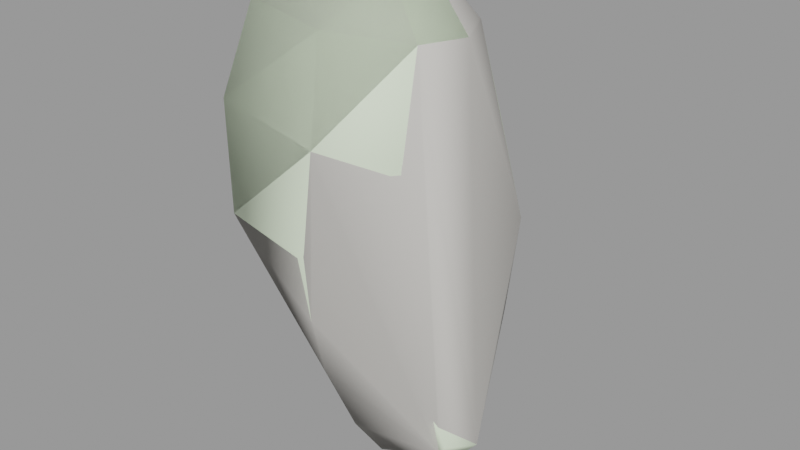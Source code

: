 # Source: random_organ.blend  (saved by Blender 2.92.15; exported with 4.5.12 LTS)
import bpy
from mathutils import Matrix  # noqa: F401  (used for matrix-valued properties, if any)

bpy.ops.wm.read_factory_settings(use_empty=True)
scene = bpy.context.scene
scene.name = 'random_organ.qc'

# ---- materials (node trees are filled in below, after node groups)
mat_demoman_red_gib = bpy.data.materials.new('demoman_red_gib')
mat_demoman_red_gib.use_transparent_shadow = False
mat_demoman_red_gib.diffuse_color = (0.8236, 0.9526, 0.7239, 1.0)
mat_phy = bpy.data.materials.new('  phy')
mat_phy.use_transparent_shadow = False
mat_phy.diffuse_color = (0.6763, 0.6548, 0.6174, 1.0)

# ---- material node trees

# ---- meshes
me_random_organ_reference = bpy.data.meshes.new('random_organ_reference')
me_random_organ_reference.from_pydata([(-0.03786, 0.8093, 53.3), (0.3951, 0.5691, 53.51), (0.001711, 0.02909, 53.08), (0.5958, 0.01749, 53.74), (0.7698, 1.035, 54.47), (-0.0275, 1.48, 54.08), (-0.02744, 1.913, 55.29), (0.4952, -0.5036, 53.96), (1.057, 0.000522, 54.95), (1.187, 1.356, 55.37), (0.1951, 2.017, 56.82), (1.306, 1.466, 56.82), (-0.009028, 1.909, 58.35), (1.005, 1.293, 58.33), (-0.0806, 1.476, 59.63), (0.8538, 1.003, 59.62), (-0.1243, 0.7822, 60.32), (0.5381, 0.5028, 60.33), (1.492, -0.1121, 59.78), (0.9355, -0.09799, 60.46), (1.541, -1.1, 59.94), (0.7954, -0.6677, 60.56), (0.4112, -1.449, 59.97), (1.381, -1.178, 58.51), (0.9859, -0.1895, 58.28), (1.677, 0.07666, 56.77), (1.624, 0.01342, 55.61), (1.883, -0.1228, 55.34), (1.422, -0.1333, 54.81), (2.167, -0.6114, 54.65), (1.942, -0.6165, 54.39), (1.853, -0.9782, 54.55), (1.24, -0.8754, 55.14), (1.469, -0.9809, 55.53), (1.115, -1.042, 55.84), (1.965, -1.03, 54.74), (0.8323, -0.9124, 55.36), (0.16, -1.493, 56.11), (1.189, -1.002, 56.83), (0.03368, -1.52, 57.03), (0.1765, -1.314, 55.31), (0.1385, -0.6924, 54.04), (0.3333, -1.562, 58.53), (-1.285, 1.156, 59.72), (-1.04, 0.07286, 60.44), (-0.8128, 0.6215, 60.39), (-0.08701, -0.03717, 60.57), (-0.6677, -0.5313, 60.5), (0.1008, -0.8419, 60.54), (-1.219, -0.9079, 59.94), (-1.537, -1.201, 58.64), (-1.35, -1.333, 57.11), (-0.8511, -1.127, 56.2), (-0.4799, -0.8431, 55.1), (-0.223, -0.4288, 53.93), (-0.4414, 0.6073, 53.35), (-0.4846, 0.1051, 53.65), (-0.8514, 0.1917, 54.93), (-0.9178, 0.06445, 56.09), (-1.225, -0.03774, 57.18), (-1.788, 0.1133, 58.6), (-1.772, 0.1933, 59.85), (-1.164, 1.358, 58.42), (-0.575, 1.285, 56.88), (-0.9765, 1.345, 55.46), (-0.8084, 1.107, 54.29)], [], [(0, 1, 2), (1, 3, 2), (3, 1, 4), (1, 5, 4), (4, 5, 6), (1, 0, 5), (3, 7, 2), (7, 3, 8), (3, 4, 8), (8, 4, 9), (4, 6, 9), (9, 6, 10), (9, 10, 11), (11, 10, 12), (11, 12, 13), (13, 12, 14), (13, 14, 15), (15, 14, 16), (15, 16, 17), (18, 15, 17), (18, 17, 19), (20, 18, 19), (20, 19, 21), (22, 20, 21), (23, 18, 20), (23, 24, 18), (24, 15, 18), (24, 13, 15), (25, 13, 24), (25, 11, 13), (26, 11, 25), (26, 9, 11), (8, 9, 26), (8, 26, 27), (8, 27, 28), (28, 27, 29), (28, 29, 30), (31, 30, 29), (32, 30, 31), (33, 32, 31), (34, 32, 33), (26, 34, 33), (26, 33, 27), (27, 33, 35), (27, 35, 29), (31, 29, 35), (33, 31, 35), (34, 36, 32), (37, 38, 39), (37, 34, 38), (40, 34, 37), (40, 36, 34), (41, 36, 40), (41, 7, 36), (7, 8, 36), (36, 8, 28), (36, 28, 32), (32, 28, 30), (34, 26, 25), (34, 25, 38), (38, 25, 24), (38, 24, 23), (39, 38, 23), (39, 23, 42), (42, 23, 20), (42, 20, 22), (43, 44, 45), (45, 44, 46), (44, 47, 46), (47, 48, 46), (49, 48, 47), (49, 22, 48), (50, 22, 49), (50, 42, 22), (51, 42, 50), (51, 39, 42), (52, 39, 51), (52, 37, 39), (53, 37, 52), (53, 40, 37), (54, 40, 53), (54, 41, 40), (41, 54, 2), (7, 41, 2), (55, 0, 2), (56, 55, 2), (54, 56, 2), (56, 54, 53), (56, 53, 57), (57, 53, 52), (57, 52, 58), (58, 52, 51), (58, 51, 59), (59, 51, 50), (59, 50, 60), (60, 50, 49), (60, 49, 61), (61, 49, 47), (61, 47, 44), (43, 61, 44), (62, 61, 43), (62, 60, 61), (63, 60, 62), (63, 59, 60), (64, 59, 63), (64, 58, 59), (65, 58, 64), (65, 57, 58), (55, 57, 65), (55, 56, 57), (22, 21, 48), (48, 21, 46), (21, 19, 46), (19, 17, 46), (17, 16, 46), (16, 45, 46), (14, 45, 16), (14, 43, 45), (12, 43, 14), (12, 62, 43), (10, 62, 12), (10, 63, 62), (6, 63, 10), (6, 64, 63), (5, 64, 6), (5, 65, 64), (0, 65, 5), (0, 55, 65)])
me_random_organ_reference.polygons.foreach_set('use_smooth', [True] * 128)
_uv = me_random_organ_reference.uv_layers.new(name='UVMap')
_uv.uv.foreach_set('vector', [0.8331, 0.3296, 0.8232, 0.3321, 0.8496, 0.3176, 0.8815, 0.3044, 0.8687, 0.3119, 0.8496, 0.3176, 0.8687, 0.3119, 0.8815, 0.3044, 0.8848, 0.3133, 0.8815, 0.3044, 0.8929, 0.3102, 0.8848, 0.3133, 0.8848, 0.3133, 0.8929, 0.3102, 0.8961, 0.3179, 0.8815, 0.3044, 0.8914, 0.3019, 0.8929, 0.3102, 0.8687, 0.3119, 0.8639, 0.3187, 0.8496, 0.3176, 0.8639, 0.3187, 0.8687, 0.3119, 0.8749, 0.3199, 0.8687, 0.3119, 0.8848, 0.3133, 0.8749, 0.3199, 0.8749, 0.3199, 0.8848, 0.3133, 0.8876, 0.3216, 0.8848, 0.3133, 0.8961, 0.3179, 0.8876, 0.3216, 0.8876, 0.3216, 0.8961, 0.3179, 0.8986, 0.3266, 0.8876, 0.3216, 0.8986, 0.3266, 0.8915, 0.33, 0.8915, 0.33, 0.8986, 0.3266, 0.9037, 0.3342, 0.8915, 0.33, 0.9037, 0.3342, 0.8968, 0.3393, 0.8968, 0.3393, 0.9037, 0.3342, 0.9083, 0.3414, 0.8968, 0.3393, 0.9083, 0.3414, 0.9001, 0.3474, 0.9001, 0.3474, 0.9083, 0.3414, 0.9146, 0.347, 0.9001, 0.3474, 0.9146, 0.347, 0.9016, 0.3553, 0.8891, 0.3498, 0.9001, 0.3474, 0.9016, 0.3553, 0.8891, 0.3498, 0.9016, 0.3553, 0.8906, 0.3565, 0.8833, 0.3496, 0.8891, 0.3498, 0.8906, 0.3565, 0.8833, 0.3496, 0.8906, 0.3565, 0.8846, 0.3573, 0.8776, 0.3542, 0.8833, 0.3496, 0.8846, 0.3573, 0.8802, 0.3453, 0.8891, 0.3498, 0.8833, 0.3496, 0.8802, 0.3453, 0.8858, 0.348, 0.8891, 0.3498, 0.8858, 0.348, 0.9001, 0.3474, 0.8891, 0.3498, 0.8858, 0.348, 0.8968, 0.3393, 0.9001, 0.3474, 0.883, 0.3337, 0.8968, 0.3393, 0.8858, 0.348, 0.883, 0.3337, 0.8915, 0.33, 0.8968, 0.3393, 0.8794, 0.3271, 0.8915, 0.33, 0.883, 0.3337, 0.8794, 0.3271, 0.8876, 0.3216, 0.8915, 0.33, 0.8749, 0.3199, 0.8876, 0.3216, 0.8794, 0.3271, 0.8749, 0.3199, 0.8794, 0.3271, 0.8788, 0.3271, 0.8749, 0.3199, 0.8788, 0.3271, 0.8759, 0.3227, 0.8759, 0.3227, 0.8788, 0.3271, 0.8765, 0.3267, 0.8759, 0.3227, 0.8765, 0.3267, 0.8753, 0.3252, 0.8742, 0.3269, 0.8753, 0.3252, 0.8765, 0.3267, 0.8724, 0.3276, 0.8753, 0.3252, 0.8742, 0.3269, 0.8743, 0.3302, 0.8724, 0.3276, 0.8742, 0.3269, 0.873, 0.3319, 0.8724, 0.3276, 0.8743, 0.3302, 0.8794, 0.3271, 0.873, 0.3319, 0.8743, 0.3302, 0.8794, 0.3271, 0.8743, 0.3302, 0.8788, 0.3271, 0.8788, 0.3271, 0.8743, 0.3302, 0.8748, 0.328, 0.8788, 0.3271, 0.8748, 0.328, 0.8765, 0.3267, 0.8742, 0.3269, 0.8765, 0.3267, 0.8748, 0.328, 0.8743, 0.3302, 0.8742, 0.3269, 0.8748, 0.328, 0.873, 0.3319, 0.87, 0.3285, 0.8724, 0.3276, 0.8674, 0.3366, 0.8762, 0.3374, 0.8692, 0.3421, 0.8674, 0.3366, 0.873, 0.3319, 0.8762, 0.3374, 0.8653, 0.3318, 0.873, 0.3319, 0.8674, 0.3366, 0.8653, 0.3318, 0.87, 0.3285, 0.873, 0.3319, 0.8601, 0.3222, 0.87, 0.3285, 0.8653, 0.3318, 0.8601, 0.3222, 0.8639, 0.3187, 0.87, 0.3285, 0.8639, 0.3187, 0.8749, 0.3199, 0.87, 0.3285, 0.87, 0.3285, 0.8749, 0.3199, 0.8759, 0.3227, 0.87, 0.3285, 0.8759, 0.3227, 0.8724, 0.3276, 0.8724, 0.3276, 0.8759, 0.3227, 0.8753, 0.3252, 0.873, 0.3319, 0.8794, 0.3271, 0.883, 0.3337, 0.873, 0.3319, 0.883, 0.3337, 0.8762, 0.3374, 0.8762, 0.3374, 0.883, 0.3337, 0.8858, 0.348, 0.8762, 0.3374, 0.8858, 0.348, 0.8802, 0.3453, 0.8692, 0.3421, 0.8762, 0.3374, 0.8802, 0.3453, 0.8692, 0.3421, 0.8802, 0.3453, 0.8743, 0.3487, 0.8743, 0.3487, 0.8802, 0.3453, 0.8833, 0.3496, 0.8743, 0.3487, 0.8833, 0.3496, 0.8776, 0.3542, 0.8561, 0.3625, 0.8644, 0.3646, 0.8606, 0.3679, 0.8606, 0.3679, 0.8644, 0.3646, 0.8738, 0.3697, 0.8644, 0.3646, 0.8702, 0.3632, 0.8738, 0.3697, 0.8702, 0.3632, 0.8781, 0.3607, 0.8738, 0.3697, 0.8671, 0.3577, 0.8781, 0.3607, 0.8702, 0.3632, 0.8671, 0.3577, 0.8776, 0.3542, 0.8781, 0.3607, 0.8644, 0.3517, 0.8776, 0.3542, 0.8671, 0.3577, 0.8644, 0.3517, 0.8743, 0.3487, 0.8776, 0.3542, 0.8625, 0.3453, 0.8743, 0.3487, 0.8644, 0.3517, 0.8625, 0.3453, 0.8692, 0.3421, 0.8743, 0.3487, 0.8615, 0.3402, 0.8692, 0.3421, 0.8625, 0.3453, 0.8615, 0.3402, 0.8674, 0.3366, 0.8692, 0.3421, 0.8587, 0.3319, 0.8674, 0.3366, 0.8615, 0.3402, 0.8587, 0.3319, 0.8653, 0.3318, 0.8674, 0.3366, 0.8544, 0.323, 0.8653, 0.3318, 0.8587, 0.3319, 0.8544, 0.323, 0.8601, 0.3222, 0.8653, 0.3318, 0.8601, 0.3222, 0.8544, 0.323, 0.8496, 0.3176, 0.8639, 0.3187, 0.8601, 0.3222, 0.8496, 0.3176, 0.8399, 0.3281, 0.8331, 0.3296, 0.8496, 0.3176, 0.8463, 0.3253, 0.8399, 0.3281, 0.8496, 0.3176, 0.8544, 0.323, 0.8463, 0.3253, 0.8496, 0.3176, 0.8463, 0.3253, 0.8544, 0.323, 0.8587, 0.3319, 0.8463, 0.3253, 0.8587, 0.3319, 0.8489, 0.3339, 0.8489, 0.3339, 0.8587, 0.3319, 0.8615, 0.3402, 0.8489, 0.3339, 0.8615, 0.3402, 0.8535, 0.3411, 0.8535, 0.3411, 0.8615, 0.3402, 0.8625, 0.3453, 0.8535, 0.3411, 0.8625, 0.3453, 0.8576, 0.3489, 0.8576, 0.3489, 0.8625, 0.3453, 0.8644, 0.3517, 0.8576, 0.3489, 0.8644, 0.3517, 0.859, 0.3548, 0.859, 0.3548, 0.8644, 0.3517, 0.8671, 0.3577, 0.859, 0.3548, 0.8671, 0.3577, 0.8607, 0.3593, 0.8607, 0.3593, 0.8671, 0.3577, 0.8702, 0.3632, 0.8607, 0.3593, 0.8702, 0.3632, 0.8644, 0.3646, 0.8561, 0.3625, 0.8607, 0.3593, 0.8644, 0.3646, 0.8525, 0.3582, 0.8607, 0.3593, 0.8561, 0.3625, 0.8525, 0.3582, 0.859, 0.3548, 0.8607, 0.3593, 0.8467, 0.3518, 0.859, 0.3548, 0.8525, 0.3582, 0.8467, 0.3518, 0.8576, 0.3489, 0.859, 0.3548, 0.8446, 0.3433, 0.8576, 0.3489, 0.8467, 0.3518, 0.8446, 0.3433, 0.8535, 0.3411, 0.8576, 0.3489, 0.8419, 0.3364, 0.8535, 0.3411, 0.8446, 0.3433, 0.8419, 0.3364, 0.8489, 0.3339, 0.8535, 0.3411, 0.8399, 0.3281, 0.8489, 0.3339, 0.8419, 0.3364, 0.8399, 0.3281, 0.8463, 0.3253, 0.8489, 0.3339, 0.8776, 0.3542, 0.8846, 0.3573, 0.8781, 0.3607, 0.8781, 0.3607, 0.8846, 0.3573, 0.8738, 0.3697, 0.8846, 0.3573, 0.8906, 0.3565, 0.8738, 0.3697, 0.8906, 0.3565, 0.9016, 0.3553, 0.8738, 0.3697, 0.9016, 0.3553, 0.8562, 0.3748, 0.8738, 0.3697, 0.8562, 0.3748, 0.8606, 0.3679, 0.8738, 0.3697, 0.85, 0.3691, 0.8606, 0.3679, 0.8562, 0.3748, 0.85, 0.3691, 0.8561, 0.3625, 0.8606, 0.3679, 0.8454, 0.3619, 0.8561, 0.3625, 0.85, 0.3691, 0.8454, 0.3619, 0.8525, 0.3582, 0.8561, 0.3625, 0.8403, 0.3544, 0.8525, 0.3582, 0.8454, 0.3619, 0.8403, 0.3544, 0.8467, 0.3518, 0.8525, 0.3582, 0.8377, 0.3456, 0.8467, 0.3518, 0.8403, 0.3544, 0.8377, 0.3456, 0.8446, 0.3433, 0.8467, 0.3518, 0.8346, 0.338, 0.8446, 0.3433, 0.8377, 0.3456, 0.8346, 0.338, 0.8419, 0.3364, 0.8446, 0.3433, 0.8331, 0.3296, 0.8419, 0.3364, 0.8346, 0.338, 0.8331, 0.3296, 0.8399, 0.3281, 0.8419, 0.3364])
me_random_organ_reference.materials.append(mat_demoman_red_gib)
me_random_organ_reference.use_remesh_fix_poles = True
me_random_organ_reference.use_remesh_preserve_attributes = False
me_random_organ_reference.use_mirror_vertex_groups = False
me_random_organ_reference.update()
me_random_organ_reference.normals_split_custom_set([tuple(v) for v in zip(*[iter([0.1305, 0.5305, -0.8376, 0.7364, 0.2545, -0.6268, 0.03114, -0.4008, -0.9157, 0.7364, 0.2545, -0.6268, 0.8389, -0.1627, -0.5194, 0.03114, -0.4008, -0.9157, 0.8389, -0.1627, -0.5194, 0.7364, 0.2545, -0.6268, 0.759, 0.428, -0.4907, 0.7364, 0.2545, -0.6268, 0.03345, 0.8579, -0.5127, 0.759, 0.428, -0.4907, 0.759, 0.428, -0.4907, 0.03345, 0.8579, -0.5127, -0.05445, 0.9799, -0.192, 0.7364, 0.2545, -0.6268, 0.1305, 0.5305, -0.8376, 0.03345, 0.8579, -0.5127, 0.8389, -0.1627, -0.5194, 0.6046, -0.6105, -0.5116, 0.03114, -0.4008, -0.9157, 0.6046, -0.6105, -0.5116, 0.8389, -0.1627, -0.5194, 0.7145, 0.153, -0.6827, 0.8389, -0.1627, -0.5194, 0.759, 0.428, -0.4907, 0.7145, 0.153, -0.6827, 0.7145, 0.153, -0.6827, 0.759, 0.428, -0.4907, 0.7567, 0.5737, -0.3134, 0.759, 0.428, -0.4907, -0.05445, 0.9799, -0.192, 0.7567, 0.5737, -0.3134, 0.7567, 0.5737, -0.3134, -0.05445, 0.9799, -0.192, -0.07032, 0.9975, 0.007333, 0.7567, 0.5737, -0.3134, -0.07032, 0.9975, 0.007333, 0.7922, 0.6047, 0.08151, 0.7922, 0.6047, 0.08151, -0.07032, 0.9975, 0.007333, 0.01915, 0.9893, 0.1447, 0.7922, 0.6047, 0.08151, 0.01915, 0.9893, 0.1447, 0.8011, 0.5697, 0.1833, 0.8011, 0.5697, 0.1833, 0.01915, 0.9893, 0.1447, 0.09345, 0.8621, 0.498, 0.8011, 0.5697, 0.1833, 0.09345, 0.8621, 0.498, 0.674, 0.6252, 0.3935, 0.674, 0.6252, 0.3935, 0.09345, 0.8621, 0.498, 0.08558, 0.5184, 0.8509, 0.674, 0.6252, 0.3935, 0.08558, 0.5184, 0.8509, 0.3142, 0.4617, 0.8295, 0.9261, 0.269, 0.2644, 0.674, 0.6252, 0.3935, 0.3142, 0.4617, 0.8295, 0.9261, 0.269, 0.2644, 0.3142, 0.4617, 0.8295, 0.4287, 0.2619, 0.8647, 0.7658, -0.4737, 0.435, 0.9261, 0.269, 0.2644, 0.4287, 0.2619, 0.8647, 0.7658, -0.4737, 0.435, 0.4287, 0.2619, 0.8647, 0.2805, -0.1346, 0.9504, 0.001112, -0.895, 0.446, 0.7658, -0.4737, 0.435, 0.2805, -0.1346, 0.9504, 0.8357, -0.5469, -0.05023, 0.9261, 0.269, 0.2644, 0.7658, -0.4737, 0.435, 0.8357, -0.5469, -0.05023, 0.9917, 0.123, 0.03701, 0.9261, 0.269, 0.2644, 0.9917, 0.123, 0.03701, 0.674, 0.6252, 0.3935, 0.9261, 0.269, 0.2644, 0.9917, 0.123, 0.03701, 0.8011, 0.5697, 0.1833, 0.674, 0.6252, 0.3935, 0.9953, -0.01808, 0.09485, 0.8011, 0.5697, 0.1833, 0.9917, 0.123, 0.03701, 0.9953, -0.01808, 0.09485, 0.7922, 0.6047, 0.08151, 0.8011, 0.5697, 0.1833, 0.9801, 0.1934, -0.04526, 0.7922, 0.6047, 0.08151, 0.9953, -0.01808, 0.09485, 0.9801, 0.1934, -0.04526, 0.7567, 0.5737, -0.3134, 0.7922, 0.6047, 0.08151, 0.7145, 0.153, -0.6827, 0.7567, 0.5737, -0.3134, 0.9801, 0.1934, -0.04526, 0.7145, 0.153, -0.6827, 0.9801, 0.1934, -0.04526, 0.8303, 0.5028, 0.2404, 0.7145, 0.153, -0.6827, 0.8303, 0.5028, 0.2404, -0.172, 0.5131, -0.8409, -0.172, 0.5131, -0.8409, 0.8303, 0.5028, 0.2404, 0.9752, 0.04636, -0.2165, -0.172, 0.5131, -0.8409, 0.9752, 0.04636, -0.2165, 0.2534, 0.1305, -0.9585, -0.1255, -0.7419, -0.6587, 0.2534, 0.1305, -0.9585, 0.9752, 0.04636, -0.2165, -0.4299, -0.7017, -0.5682, 0.2534, 0.1305, -0.9585, -0.1255, -0.7419, -0.6587, 0.4189, -0.8479, 0.325, -0.4299, -0.7017, -0.5682, -0.1255, -0.7419, -0.6587, 0.5786, -0.8144, 0.04398, -0.4299, -0.7017, -0.5682, 0.4189, -0.8479, 0.325, 0.9801, 0.1934, -0.04526, 0.5786, -0.8144, 0.04398, 0.4189, -0.8479, 0.325, 0.9801, 0.1934, -0.04526, 0.4189, -0.8479, 0.325, 0.8303, 0.5028, 0.2404, 0.8303, 0.5028, 0.2404, 0.4189, -0.8479, 0.325, 0.594, -0.8014, -0.06944, 0.8303, 0.5028, 0.2404, 0.594, -0.8014, -0.06944, 0.9752, 0.04636, -0.2165, -0.1255, -0.7419, -0.6587, 0.9752, 0.04636, -0.2165, 0.594, -0.8014, -0.06944, 0.4189, -0.8479, 0.325, -0.1255, -0.7419, -0.6587, 0.594, -0.8014, -0.06944, 0.5786, -0.8144, 0.04398, 0.3129, -0.7992, -0.5131, -0.4299, -0.7017, -0.5682, 0.05182, -0.9762, -0.2105, 0.7613, -0.6484, 0.004587, 0.1022, -0.9923, -0.07029, 0.05182, -0.9762, -0.2105, 0.5786, -0.8144, 0.04398, 0.7613, -0.6484, 0.004587, 0.0004769, -0.927, -0.3752, 0.5786, -0.8144, 0.04398, 0.05182, -0.9762, -0.2105, 0.0004769, -0.927, -0.3752, 0.3129, -0.7992, -0.5131, 0.5786, -0.8144, 0.04398, -0.03935, -0.8567, -0.5142, 0.3129, -0.7992, -0.5131, 0.0004769, -0.927, -0.3752, -0.03935, -0.8567, -0.5142, 0.6046, -0.6105, -0.5116, 0.3129, -0.7992, -0.5131, 0.6046, -0.6105, -0.5116, 0.7145, 0.153, -0.6827, 0.3129, -0.7992, -0.5131, 0.3129, -0.7992, -0.5131, 0.7145, 0.153, -0.6827, -0.172, 0.5131, -0.8409, 0.3129, -0.7992, -0.5131, -0.172, 0.5131, -0.8409, -0.4299, -0.7017, -0.5682, -0.4299, -0.7017, -0.5682, -0.172, 0.5131, -0.8409, 0.2534, 0.1305, -0.9585, 0.5786, -0.8144, 0.04398, 0.9801, 0.1934, -0.04526, 0.9953, -0.01808, 0.09485, 0.5786, -0.8144, 0.04398, 0.9953, -0.01808, 0.09485, 0.7613, -0.6484, 0.004587, 0.7613, -0.6484, 0.004587, 0.9953, -0.01808, 0.09485, 0.9917, 0.123, 0.03701, 0.7613, -0.6484, 0.004587, 0.9917, 0.123, 0.03701, 0.8357, -0.5469, -0.05023, 0.1022, -0.9923, -0.07029, 0.7613, -0.6484, 0.004587, 0.8357, -0.5469, -0.05023, 0.1022, -0.9923, -0.07029, 0.8357, -0.5469, -0.05023, 0.07314, -0.9968, 0.03366, 0.07314, -0.9968, 0.03366, 0.8357, -0.5469, -0.05023, 0.7658, -0.4737, 0.435, 0.07314, -0.9968, 0.03366, 0.7658, -0.4737, 0.435, 0.001112, -0.895, 0.446, -0.5482, 0.6982, 0.4605, -0.3851, 0.0667, 0.9205, -0.2103, 0.3981, 0.8929, -0.2103, 0.3981, 0.8929, -0.3851, 0.0667, 0.9205, 0.002122, 0.1355, 0.9908, -0.3851, 0.0667, 0.9205, -0.2945, -0.2678, 0.9174, 0.002122, 0.1355, 0.9908, -0.2945, -0.2678, 0.9174, -0.04253, -0.3879, 0.9207, 0.002122, 0.1355, 0.9908, -0.5893, -0.634, 0.5008, -0.04253, -0.3879, 0.9207, -0.2945, -0.2678, 0.9174, -0.5893, -0.634, 0.5008, 0.001112, -0.895, 0.446, -0.04253, -0.3879, 0.9207, -0.7105, -0.7024, 0.04217, 0.001112, -0.895, 0.446, -0.5893, -0.634, 0.5008, -0.7105, -0.7024, 0.04217, 0.07314, -0.9968, 0.03366, 0.001112, -0.895, 0.446, -0.7355, -0.6299, -0.2494, 0.07314, -0.9968, 0.03366, -0.7105, -0.7024, 0.04217, -0.7355, -0.6299, -0.2494, 0.1022, -0.9923, -0.07029, 0.07314, -0.9968, 0.03366, -0.7409, -0.5907, -0.3197, 0.1022, -0.9923, -0.07029, -0.7355, -0.6299, -0.2494, -0.7409, -0.5907, -0.3197, 0.05182, -0.9762, -0.2105, 0.1022, -0.9923, -0.07029, -0.7192, -0.6187, -0.3161, 0.05182, -0.9762, -0.2105, -0.7409, -0.5907, -0.3197, -0.7192, -0.6187, -0.3161, 0.0004769, -0.927, -0.3752, 0.05182, -0.9762, -0.2105, -0.6142, -0.663, -0.428, 0.0004769, -0.927, -0.3752, -0.7192, -0.6187, -0.3161, -0.6142, -0.663, -0.428, -0.03935, -0.8567, -0.5142, 0.0004769, -0.927, -0.3752, -0.03935, -0.8567, -0.5142, -0.6142, -0.663, -0.428, 0.03114, -0.4008, -0.9157, 0.6046, -0.6105, -0.5116, -0.03935, -0.8567, -0.5142, 0.03114, -0.4008, -0.9157, -0.7016, 0.1495, -0.6967, 0.1305, 0.5305, -0.8376, 0.03114, -0.4008, -0.9157, -0.8286, -0.3689, -0.4212, -0.7016, 0.1495, -0.6967, 0.03114, -0.4008, -0.9157, -0.6142, -0.663, -0.428, -0.8286, -0.3689, -0.4212, 0.03114, -0.4008, -0.9157, -0.8286, -0.3689, -0.4212, -0.6142, -0.663, -0.428, -0.7192, -0.6187, -0.3161, -0.8286, -0.3689, -0.4212, -0.7192, -0.6187, -0.3161, -0.9518, -0.2112, -0.2224, -0.9518, -0.2112, -0.2224, -0.7192, -0.6187, -0.3161, -0.7409, -0.5907, -0.3197, -0.9518, -0.2112, -0.2224, -0.7409, -0.5907, -0.3197, -0.9864, -0.005969, -0.1643, -0.9864, -0.005969, -0.1643, -0.7409, -0.5907, -0.3197, -0.7355, -0.6299, -0.2494, -0.9864, -0.005969, -0.1643, -0.7355, -0.6299, -0.2494, -0.9601, 0.1467, -0.2379, -0.9601, 0.1467, -0.2379, -0.7355, -0.6299, -0.2494, -0.7105, -0.7024, 0.04217, -0.9601, 0.1467, -0.2379, -0.7105, -0.7024, 0.04217, -0.9848, 0.1238, -0.1216, -0.9848, 0.1238, -0.1216, -0.7105, -0.7024, 0.04217, -0.5893, -0.634, 0.5008, -0.9848, 0.1238, -0.1216, -0.5893, -0.634, 0.5008, -0.8777, 0.06863, 0.4743, -0.8777, 0.06863, 0.4743, -0.5893, -0.634, 0.5008, -0.2945, -0.2678, 0.9174, -0.8777, 0.06863, 0.4743, -0.2945, -0.2678, 0.9174, -0.3851, 0.0667, 0.9205, -0.5482, 0.6982, 0.4605, -0.8777, 0.06863, 0.4743, -0.3851, 0.0667, 0.9205, -0.7162, 0.6929, -0.08383, -0.8777, 0.06863, 0.4743, -0.5482, 0.6982, 0.4605, -0.7162, 0.6929, -0.08383, -0.9848, 0.1238, -0.1216, -0.8777, 0.06863, 0.4743, -0.7986, 0.5953, -0.08894, -0.9848, 0.1238, -0.1216, -0.7162, 0.6929, -0.08383, -0.7986, 0.5953, -0.08894, -0.9601, 0.1467, -0.2379, -0.9848, 0.1238, -0.1216, -0.8611, 0.5053, -0.05637, -0.9601, 0.1467, -0.2379, -0.7986, 0.5953, -0.08894, -0.8611, 0.5053, -0.05637, -0.9864, -0.005969, -0.1643, -0.9601, 0.1467, -0.2379, -0.8523, 0.3859, -0.3531, -0.9864, -0.005969, -0.1643, -0.8611, 0.5053, -0.05637, -0.8523, 0.3859, -0.3531, -0.9518, -0.2112, -0.2224, -0.9864, -0.005969, -0.1643, -0.7016, 0.1495, -0.6967, -0.9518, -0.2112, -0.2224, -0.8523, 0.3859, -0.3531, -0.7016, 0.1495, -0.6967, -0.8286, -0.3689, -0.4212, -0.9518, -0.2112, -0.2224, 0.001112, -0.895, 0.446, 0.2805, -0.1346, 0.9504, -0.04253, -0.3879, 0.9207, -0.04253, -0.3879, 0.9207, 0.2805, -0.1346, 0.9504, 0.002122, 0.1355, 0.9908, 0.2805, -0.1346, 0.9504, 0.4287, 0.2619, 0.8647, 0.002122, 0.1355, 0.9908, 0.4287, 0.2619, 0.8647, 0.3142, 0.4617, 0.8295, 0.002122, 0.1355, 0.9908, 0.3142, 0.4617, 0.8295, 0.08558, 0.5184, 0.8509, 0.002122, 0.1355, 0.9908, 0.08558, 0.5184, 0.8509, -0.2103, 0.3981, 0.8929, 0.002122, 0.1355, 0.9908, 0.09345, 0.8621, 0.498, -0.2103, 0.3981, 0.8929, 0.08558, 0.5184, 0.8509, 0.09345, 0.8621, 0.498, -0.5482, 0.6982, 0.4605, -0.2103, 0.3981, 0.8929, 0.01915, 0.9893, 0.1447, -0.5482, 0.6982, 0.4605, 0.09345, 0.8621, 0.498, 0.01915, 0.9893, 0.1447, -0.7162, 0.6929, -0.08383, -0.5482, 0.6982, 0.4605, -0.07032, 0.9975, 0.007333, -0.7162, 0.6929, -0.08383, 0.01915, 0.9893, 0.1447, -0.07032, 0.9975, 0.007333, -0.7986, 0.5953, -0.08894, -0.7162, 0.6929, -0.08383, -0.05445, 0.9799, -0.192, -0.7986, 0.5953, -0.08894, -0.07032, 0.9975, 0.007333, -0.05445, 0.9799, -0.192, -0.8611, 0.5053, -0.05637, -0.7986, 0.5953, -0.08894, 0.03345, 0.8579, -0.5127, -0.8611, 0.5053, -0.05637, -0.05445, 0.9799, -0.192, 0.03345, 0.8579, -0.5127, -0.8523, 0.3859, -0.3531, -0.8611, 0.5053, -0.05637, 0.1305, 0.5305, -0.8376, -0.8523, 0.3859, -0.3531, 0.03345, 0.8579, -0.5127, 0.1305, 0.5305, -0.8376, -0.7016, 0.1495, -0.6967, -0.8523, 0.3859, -0.3531])] * 3)])
me_random_organ_physics = bpy.data.meshes.new('random_organ_physics')
me_random_organ_physics.from_pydata([(0.4112, -1.449, 59.97), (0.3333, -1.562, 58.53), (1.541, -1.1, 59.94), (1.853, -0.9782, 54.55), (2.167, -0.6114, 54.65), (1.492, -0.1121, 59.78), (0.7954, -0.6677, 60.56), (0.9355, -0.09799, 60.46), (0.5381, 0.5028, 60.33), (0.8538, 1.003, 59.62), (-0.0806, 1.476, 59.63), (-0.1243, 0.7822, 60.32), (-0.08701, -0.03717, 60.57), (0.1008, -0.8419, 60.54), (-0.8128, 0.6215, 60.39), (-1.772, 0.1933, 59.85), (-1.04, 0.07286, 60.44), (-1.285, 1.156, 59.72), (-1.164, 1.358, 58.42), (-0.007442, 1.916, 58.29), (0.1951, 2.017, 56.82), (-0.02744, 1.913, 55.29), (-0.9765, 1.345, 55.46), (-0.0275, 1.48, 54.08), (1.187, 1.356, 55.37), (-0.8084, 1.107, 54.29), (-1.788, 0.1133, 58.6), (0.1385, -0.6924, 54.04), (0.1765, -1.314, 55.31), (0.16, -1.493, 56.11), (-1.35, -1.333, 57.11), (1.306, 1.466, 56.82), (-1.219, -0.9079, 59.94), (-1.537, -1.201, 58.64), (-0.6677, -0.5313, 60.5), (0.3951, 0.5691, 53.51), (-0.4414, 0.6073, 53.35), (0.7698, 1.035, 54.47), (0.001711, 0.02909, 53.08)], [], [(0, 1, 2), (2, 1, 3), (3, 4, 2), (2, 4, 5), (6, 0, 2), (2, 7, 6), (2, 5, 7), (8, 9, 10), (10, 11, 8), (7, 9, 8), (8, 12, 7), (8, 11, 12), (6, 13, 0), (7, 12, 6), (12, 13, 6), (7, 5, 9), (14, 15, 16), (17, 15, 14), (14, 10, 17), (10, 14, 11), (14, 16, 12), (12, 11, 14), (18, 19, 20), (18, 20, 21), (18, 21, 22), (23, 21, 24), (24, 21, 20), (22, 21, 25), (21, 23, 25), (19, 18, 17), (18, 26, 15), (17, 18, 15), (18, 22, 26), (27, 3, 28), (3, 29, 28), (28, 30, 27), (29, 30, 28), (9, 19, 10), (19, 9, 31), (5, 31, 9), (10, 19, 17), (19, 31, 20), (0, 32, 33), (33, 1, 0), (0, 13, 32), (12, 16, 34), (34, 13, 12), (34, 16, 32), (32, 13, 34), (30, 1, 33), (33, 26, 30), (26, 33, 15), (33, 32, 15), (26, 22, 25), (23, 35, 36), (35, 23, 37), (23, 24, 37), (23, 36, 25), (27, 38, 3), (30, 38, 27), (3, 1, 29), (4, 3, 38), (5, 4, 31), (31, 4, 24), (24, 4, 37), (31, 24, 20), (16, 15, 32), (36, 35, 38), (37, 4, 35), (35, 4, 38), (30, 26, 25), (36, 30, 25), (30, 36, 38), (29, 1, 30)])
me_random_organ_physics.polygons.foreach_set('use_smooth', [True] * 74)
_uv = me_random_organ_physics.uv_layers.new(name='UVMap')
_uv.uv.foreach_set('vector', [0.0, 0.0, 0.0, 0.0, 0.0, 0.0, 0.0, 0.0, 0.0, 0.0, 0.0, 0.0, 0.0, 0.0, 0.0, 0.0, 0.0, 0.0, 0.0, 0.0, 0.0, 0.0, 0.0, 0.0, 0.0, 0.0, 0.0, 0.0, 0.0, 0.0, 0.0, 0.0, 0.0, 0.0, 0.0, 0.0, 0.0, 0.0, 0.0, 0.0, 0.0, 0.0, 0.0, 0.0, 0.0, 0.0, 0.0, 0.0, 0.0, 0.0, 0.0, 0.0, 0.0, 0.0, 0.0, 0.0, 0.0, 0.0, 0.0, 0.0, 0.0, 0.0, 0.0, 0.0, 0.0, 0.0, 0.0, 0.0, 0.0, 0.0, 0.0, 0.0, 0.0, 0.0, 0.0, 0.0, 0.0, 0.0, 0.0, 0.0, 0.0, 0.0, 0.0, 0.0, 0.0, 0.0, 0.0, 0.0, 0.0, 0.0, 0.0, 0.0, 0.0, 0.0, 0.0, 0.0, 0.0, 0.0, 0.0, 0.0, 0.0, 0.0, 0.0, 0.0, 0.0, 0.0, 0.0, 0.0, 0.0, 0.0, 0.0, 0.0, 0.0, 0.0, 0.0, 0.0, 0.0, 0.0, 0.0, 0.0, 0.0, 0.0, 0.0, 0.0, 0.0, 0.0, 0.0, 0.0, 0.0, 0.0, 0.0, 0.0, 0.0, 0.0, 0.0, 0.0, 0.0, 0.0, 0.0, 0.0, 0.0, 0.0, 0.0, 0.0, 0.0, 0.0, 0.0, 0.0, 0.0, 0.0, 0.0, 0.0, 0.0, 0.0, 0.0, 0.0, 0.0, 0.0, 0.0, 0.0, 0.0, 0.0, 0.0, 0.0, 0.0, 0.0, 0.0, 0.0, 0.0, 0.0, 0.0, 0.0, 0.0, 0.0, 0.0, 0.0, 0.0, 0.0, 0.0, 0.0, 0.0, 0.0, 0.0, 0.0, 0.0, 0.0, 0.0, 0.0, 0.0, 0.0, 0.0, 0.0, 0.0, 0.0, 0.0, 0.0, 0.0, 0.0, 0.0, 0.0, 0.0, 0.0, 0.0, 0.0, 0.0, 0.0, 0.0, 0.0, 0.0, 0.0, 0.0, 0.0, 0.0, 0.0, 0.0, 0.0, 0.0, 0.0, 0.0, 0.0, 0.0, 0.0, 0.0, 0.0, 0.0, 0.0, 0.0, 0.0, 0.0, 0.0, 0.0, 0.0, 0.0, 0.0, 0.0, 0.0, 0.0, 0.0, 0.0, 0.0, 0.0, 0.0, 0.0, 0.0, 0.0, 0.0, 0.0, 0.0, 0.0, 0.0, 0.0, 0.0, 0.0, 0.0, 0.0, 0.0, 0.0, 0.0, 0.0, 0.0, 0.0, 0.0, 0.0, 0.0, 0.0, 0.0, 0.0, 0.0, 0.0, 0.0, 0.0, 0.0, 0.0, 0.0, 0.0, 0.0, 0.0, 0.0, 0.0, 0.0, 0.0, 0.0, 0.0, 0.0, 0.0, 0.0, 0.0, 0.0, 0.0, 0.0, 0.0, 0.0, 0.0, 0.0, 0.0, 0.0, 0.0, 0.0, 0.0, 0.0, 0.0, 0.0, 0.0, 0.0, 0.0, 0.0, 0.0, 0.0, 0.0, 0.0, 0.0, 0.0, 0.0, 0.0, 0.0, 0.0, 0.0, 0.0, 0.0, 0.0, 0.0, 0.0, 0.0, 0.0, 0.0, 0.0, 0.0, 0.0, 0.0, 0.0, 0.0, 0.0, 0.0, 0.0, 0.0, 0.0, 0.0, 0.0, 0.0, 0.0, 0.0, 0.0, 0.0, 0.0, 0.0, 0.0, 0.0, 0.0, 0.0, 0.0, 0.0, 0.0, 0.0, 0.0, 0.0, 0.0, 0.0, 0.0, 0.0, 0.0, 0.0, 0.0, 0.0, 0.0, 0.0, 0.0, 0.0, 0.0, 0.0, 0.0, 0.0, 0.0, 0.0, 0.0, 0.0, 0.0, 0.0, 0.0, 0.0, 0.0, 0.0, 0.0, 0.0, 0.0, 0.0, 0.0, 0.0, 0.0, 0.0, 0.0, 0.0, 0.0, 0.0, 0.0, 0.0, 0.0, 0.0, 0.0, 0.0, 0.0, 0.0, 0.0, 0.0, 0.0, 0.0, 0.0, 0.0, 0.0, 0.0, 0.0, 0.0, 0.0, 0.0, 0.0, 0.0, 0.0, 0.0, 0.0, 0.0, 0.0, 0.0, 0.0, 0.0, 0.0, 0.0, 0.0, 0.0, 0.0, 0.0, 0.0, 0.0, 0.0, 0.0, 0.0, 0.0, 0.0, 0.0, 0.0, 0.0, 0.0, 0.0, 0.0, 0.0, 0.0])
me_random_organ_physics.materials.append(mat_phy)
me_random_organ_physics.use_remesh_fix_poles = True
me_random_organ_physics.use_remesh_preserve_attributes = False
me_random_organ_physics.use_mirror_vertex_groups = False
me_random_organ_physics.update()
me_random_organ_physics.normals_split_custom_set([tuple(v) for v in zip(*[iter([0.938, -0.3372, -0.07993, 0.9922, -0.01043, 0.1246, 0.6624, -0.1637, 0.7311, 0.6624, -0.1637, 0.7311, 0.9922, -0.01043, 0.1246, 0.9248, 0.1851, 0.3325, 0.9248, 0.1851, 0.3325, -0.2205, 0.1371, 0.9657, 0.6624, -0.1637, 0.7311, 0.6624, -0.1637, 0.7311, -0.2205, 0.1371, 0.9657, -0.2852, -0.1752, 0.9423, 0.326, -0.9134, 0.2437, 0.938, -0.3372, -0.07993, 0.6624, -0.1637, 0.7311, 0.6624, -0.1637, 0.7311, -0.2903, -0.7749, 0.5614, 0.326, -0.9134, 0.2437, 0.6624, -0.1637, 0.7311, -0.2852, -0.1752, 0.9423, -0.2903, -0.7749, 0.5614, -0.5393, -0.7839, 0.3078, -0.6912, -0.3321, 0.6418, -0.8452, -0.5272, 0.08792, -0.8452, -0.5272, 0.08792, -0.5264, -0.8465, 0.08034, -0.5393, -0.7839, 0.3078, -0.2903, -0.7749, 0.5614, -0.6912, -0.3321, 0.6418, -0.5393, -0.7839, 0.3078, -0.5393, -0.7839, 0.3078, -0.1378, -0.9904, 0.005304, -0.2903, -0.7749, 0.5614, -0.5393, -0.7839, 0.3078, -0.5264, -0.8465, 0.08034, -0.1378, -0.9904, 0.005304, 0.326, -0.9134, 0.2437, 0.5201, -0.843, -0.137, 0.938, -0.3372, -0.07993, -0.2903, -0.7749, 0.5614, -0.1378, -0.9904, 0.005304, 0.326, -0.9134, 0.2437, -0.1378, -0.9904, 0.005304, 0.5201, -0.843, -0.137, 0.326, -0.9134, 0.2437, -0.2903, -0.7749, 0.5614, -0.2852, -0.1752, 0.9423, -0.6912, -0.3321, 0.6418, -0.4956, -0.8244, -0.2734, -0.08861, -0.3048, -0.9483, 0.05585, -0.8799, -0.4718, -0.7973, -0.3488, -0.4925, -0.08861, -0.3048, -0.9483, -0.4956, -0.8244, -0.2734, -0.4956, -0.8244, -0.2734, -0.8452, -0.5272, 0.08792, -0.7973, -0.3488, -0.4925, -0.8452, -0.5272, 0.08792, -0.4956, -0.8244, -0.2734, -0.5264, -0.8465, 0.08034, -0.4956, -0.8244, -0.2734, 0.05585, -0.8799, -0.4718, -0.1378, -0.9904, 0.005304, -0.1378, -0.9904, 0.005304, -0.5264, -0.8465, 0.08034, -0.4956, -0.8244, -0.2734, -0.73, 0.01465, -0.6833, -0.9711, -0.1964, 0.136, -0.9984, 0.02216, 0.0528, -0.73, 0.01465, -0.6833, -0.9984, 0.02216, 0.0528, -0.9623, 0.1415, -0.2322, -0.73, 0.01465, -0.6833, -0.9623, 0.1415, -0.2322, -0.5902, 0.1048, -0.8005, -0.8249, 0.5379, 0.174, -0.9623, 0.1415, -0.2322, -0.7246, 0.2563, 0.6398, -0.7246, 0.2563, 0.6398, -0.9623, 0.1415, -0.2322, -0.9984, 0.02216, 0.0528, -0.5902, 0.1048, -0.8005, -0.9623, 0.1415, -0.2322, -0.1335, 0.2854, -0.9491, -0.9623, 0.1415, -0.2322, -0.8249, 0.5379, 0.174, -0.1335, 0.2854, -0.9491, -0.9711, -0.1964, 0.136, -0.73, 0.01465, -0.6833, -0.7973, -0.3488, -0.4925, -0.73, 0.01465, -0.6833, -0.09873, 0.1411, -0.9851, -0.08861, -0.3048, -0.9483, -0.7973, -0.3488, -0.4925, -0.73, 0.01465, -0.6833, -0.08861, -0.3048, -0.9483, -0.73, 0.01465, -0.6833, -0.5902, 0.1048, -0.8005, -0.09873, 0.1411, -0.9851, 0.8298, 0.477, -0.2897, 0.9248, 0.1851, 0.3325, 0.9174, 0.3542, -0.1817, 0.9248, 0.1851, 0.3325, 0.9958, 0.07916, 0.04692, 0.9174, 0.3542, -0.1817, 0.9174, 0.3542, -0.1817, 0.563, 0.2681, -0.7818, 0.8298, 0.477, -0.2897, 0.9958, 0.07916, 0.04692, 0.563, 0.2681, -0.7818, 0.9174, 0.3542, -0.1817, -0.6912, -0.3321, 0.6418, -0.9711, -0.1964, 0.136, -0.8452, -0.5272, 0.08792, -0.9711, -0.1964, 0.136, -0.6912, -0.3321, 0.6418, -0.5503, -0.0996, 0.829, -0.2852, -0.1752, 0.9423, -0.5503, -0.0996, 0.829, -0.6912, -0.3321, 0.6418, -0.8452, -0.5272, 0.08792, -0.9711, -0.1964, 0.136, -0.7973, -0.3488, -0.4925, -0.9711, -0.1964, 0.136, -0.5503, -0.0996, 0.829, -0.9984, 0.02216, 0.0528, 0.938, -0.3372, -0.07993, 0.6607, -0.5285, -0.5331, 0.79, -0.1234, -0.6006, 0.79, -0.1234, -0.6006, 0.9922, -0.01043, 0.1246, 0.938, -0.3372, -0.07993, 0.938, -0.3372, -0.07993, 0.5201, -0.843, -0.137, 0.6607, -0.5285, -0.5331, -0.1378, -0.9904, 0.005304, 0.05585, -0.8799, -0.4718, 0.2702, -0.9148, -0.3002, 0.2702, -0.9148, -0.3002, 0.5201, -0.843, -0.137, -0.1378, -0.9904, 0.005304, 0.2702, -0.9148, -0.3002, 0.05585, -0.8799, -0.4718, 0.6607, -0.5285, -0.5331, 0.6607, -0.5285, -0.5331, 0.5201, -0.843, -0.137, 0.2702, -0.9148, -0.3002, 0.563, 0.2681, -0.7818, 0.9922, -0.01043, 0.1246, 0.79, -0.1234, -0.6006, 0.79, -0.1234, -0.6006, -0.09873, 0.1411, -0.9851, 0.563, 0.2681, -0.7818, -0.09873, 0.1411, -0.9851, 0.79, -0.1234, -0.6006, -0.08861, -0.3048, -0.9483, 0.79, -0.1234, -0.6006, 0.6607, -0.5285, -0.5331, -0.08861, -0.3048, -0.9483, -0.09873, 0.1411, -0.9851, -0.5902, 0.1048, -0.8005, -0.1335, 0.2854, -0.9491, -0.8249, 0.5379, 0.174, -0.4672, 0.6815, 0.5633, 0.05669, 0.5449, -0.8366, -0.4672, 0.6815, 0.5633, -0.8249, 0.5379, 0.174, -0.5499, 0.5149, 0.6576, -0.8249, 0.5379, 0.174, -0.7246, 0.2563, 0.6398, -0.5499, 0.5149, 0.6576, -0.8249, 0.5379, 0.174, 0.05669, 0.5449, -0.8366, -0.1335, 0.2854, -0.9491, 0.8298, 0.477, -0.2897, 0.5409, 0.7935, -0.2788, 0.9248, 0.1851, 0.3325, 0.563, 0.2681, -0.7818, 0.5409, 0.7935, -0.2788, 0.8298, 0.477, -0.2897, 0.9248, 0.1851, 0.3325, 0.9922, -0.01043, 0.1246, 0.9958, 0.07916, 0.04692, -0.2205, 0.1371, 0.9657, 0.9248, 0.1851, 0.3325, 0.5409, 0.7935, -0.2788, -0.2852, -0.1752, 0.9423, -0.2205, 0.1371, 0.9657, -0.5503, -0.0996, 0.829, -0.5503, -0.0996, 0.829, -0.2205, 0.1371, 0.9657, -0.7246, 0.2563, 0.6398, -0.7246, 0.2563, 0.6398, -0.2205, 0.1371, 0.9657, -0.5499, 0.5149, 0.6576, -0.5503, -0.0996, 0.829, -0.7246, 0.2563, 0.6398, -0.9984, 0.02216, 0.0528, 0.05585, -0.8799, -0.4718, -0.08861, -0.3048, -0.9483, 0.6607, -0.5285, -0.5331, 0.05669, 0.5449, -0.8366, -0.4672, 0.6815, 0.5633, 0.5409, 0.7935, -0.2788, -0.5499, 0.5149, 0.6576, -0.2205, 0.1371, 0.9657, -0.4672, 0.6815, 0.5633, -0.4672, 0.6815, 0.5633, -0.2205, 0.1371, 0.9657, 0.5409, 0.7935, -0.2788, 0.563, 0.2681, -0.7818, -0.09873, 0.1411, -0.9851, -0.1335, 0.2854, -0.9491, 0.05669, 0.5449, -0.8366, 0.563, 0.2681, -0.7818, -0.1335, 0.2854, -0.9491, 0.563, 0.2681, -0.7818, 0.05669, 0.5449, -0.8366, 0.5409, 0.7935, -0.2788, 0.9958, 0.07916, 0.04692, 0.9922, -0.01043, 0.1246, 0.563, 0.2681, -0.7818])] * 3)])

# ---- objects
ob_random_organ_reference = bpy.data.objects.new('random_organ_reference', me_random_organ_reference)
ob_random_organ_physics = bpy.data.objects.new('random_organ_physics', me_random_organ_physics)

# ---- transforms, parenting, visibility, modifiers, constraints
ob_random_organ_reference.location = (0.0, 0.0, 0.0)
ob_random_organ_reference.lineart.crease_threshold = 0.0
_vg = ob_random_organ_reference.vertex_groups.new(name='sphere')
ob_random_organ_physics.location = (0.0, 0.0, 0.0)
ob_random_organ_physics.display_type = 'SOLID'
ob_random_organ_physics.show_wire = True
ob_random_organ_physics.lineart.crease_threshold = 0.0
_vg = ob_random_organ_physics.vertex_groups.new(name='sphere')

# ---- collection membership
scene.collection.objects.link(ob_random_organ_reference)
scene.collection.objects.link(ob_random_organ_physics)

# ---- scene / render settings (as saved in the file)
scene.frame_start = 1; scene.frame_end = 250; scene.frame_set(0)
scene.render.engine = 'BLENDER_EEVEE_NEXT'
scene.cycles.use_denoising = False
scene.cycles.samples = 128
scene.cycles.sampling_pattern = 'TABULATED_SOBOL'
scene.cycles.use_adaptive_sampling = False
scene.cycles.use_light_tree = False
scene.view_settings.view_transform = 'Filmic'
bpy.context.view_layer.update()

# ---- added for rendering (the .blend has no active camera and no usable light): camera, sun + grey world if the file has none
cam_auto = bpy.data.cameras.new('AutoCamera')
cam_auto.lens = 50.0
cam_auto.sensor_width = 36.0
cam_auto.clip_end = 1000.0
ob_auto_camera = bpy.data.objects.new('AutoCamera', cam_auto)
scene.collection.objects.link(ob_auto_camera)
ob_auto_camera.location = (8.69574, -9.98048, 63.6311)
ob_auto_camera.rotation_euler = (1.09748, -7.21219e-08, 0.694738)
scene.camera = ob_auto_camera
light_auto_sun = bpy.data.lights.new('AutoSun', 'SUN')
light_auto_sun.energy = 3.0
light_auto_sun.angle = 0.0523599
ob_auto_sun = bpy.data.objects.new('AutoSun', light_auto_sun)
scene.collection.objects.link(ob_auto_sun)
ob_auto_sun.rotation_euler = (0.872665, 0.174533, 0.523599)
if scene.world is None:
    world_auto = bpy.data.worlds.new('AutoWorld')
    world_auto.color = (0.3, 0.3, 0.3)
    scene.world = world_auto
bpy.context.view_layer.update()
